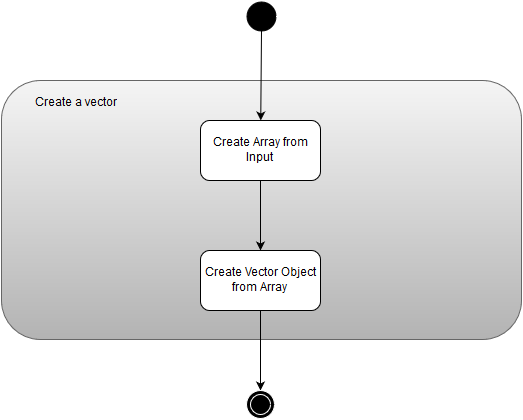

The diagram above was exported from draw.io. Its source (the exported page's mxGraphModel, read from the mxfile embedded in the PNG):
<mxGraphModel dx="880" dy="484" grid="1" gridSize="10" guides="1" tooltips="1" connect="1" arrows="1" fold="1" page="1" pageScale="1" pageWidth="826" pageHeight="1169" background="#ffffff" math="0" shadow="0">
  <root>
    <mxCell id="0" />
    <mxCell id="1" parent="0" />
    <mxCell id="22" value="" style="rounded=1;whiteSpace=wrap;html=1;plain-gray" parent="1" vertex="1">
      <mxGeometry x="109" y="160" width="520" height="259" as="geometry" />
    </mxCell>
    <mxCell id="2" value="" style="ellipse;whiteSpace=wrap;html=1;fillColor=#000000;" parent="1" vertex="1">
      <mxGeometry x="354" y="81" width="29" height="29" as="geometry" />
    </mxCell>
    <mxCell id="18" style="edgeStyle=orthogonalEdgeStyle;rounded=0;html=1;exitX=0.5;exitY=1;jettySize=auto;orthogonalLoop=1;" parent="1" source="7" target="19" edge="1">
      <mxGeometry relative="1" as="geometry">
        <mxPoint x="368" y="360" as="targetPoint" />
      </mxGeometry>
    </mxCell>
    <mxCell id="7" value="Create Array from Input&lt;br&gt;" style="rounded=1;whiteSpace=wrap;html=1;fillColor=#ffffff;strokeColor=#000000;" parent="1" vertex="1">
      <mxGeometry x="308" y="200" width="120" height="60" as="geometry" />
    </mxCell>
    <mxCell id="8" value="" style="endArrow=classic;html=1;exitX=0.5;exitY=1;" parent="1" source="2" target="7" edge="1">
      <mxGeometry width="50" height="50" relative="1" as="geometry">
        <mxPoint x="403" y="186" as="sourcePoint" />
        <mxPoint x="448" y="191" as="targetPoint" />
      </mxGeometry>
    </mxCell>
    <mxCell id="11" value="Create a vector&lt;br&gt;" style="text;html=1;strokeColor=none;fillColor=none;align=center;verticalAlign=middle;whiteSpace=wrap;overflow=hidden;" parent="1" vertex="1">
      <mxGeometry x="135" y="168" width="96" height="30" as="geometry" />
    </mxCell>
    <mxCell id="16" style="edgeStyle=orthogonalEdgeStyle;rounded=0;html=1;exitX=0.5;exitY=1;jettySize=auto;orthogonalLoop=1;" parent="1" source="7" target="7" edge="1">
      <mxGeometry relative="1" as="geometry" />
    </mxCell>
    <mxCell id="20" style="edgeStyle=orthogonalEdgeStyle;rounded=0;html=1;exitX=0.5;exitY=1;jettySize=auto;orthogonalLoop=1;" parent="1" source="19" target="21" edge="1">
      <mxGeometry relative="1" as="geometry">
        <mxPoint x="368" y="460" as="targetPoint" />
      </mxGeometry>
    </mxCell>
    <mxCell id="19" value="Create Vector Object from Array&lt;br&gt;" style="rounded=1;whiteSpace=wrap;html=1;" parent="1" vertex="1">
      <mxGeometry x="308" y="330" width="120" height="60" as="geometry" />
    </mxCell>
    <mxCell id="21" value="" style="ellipse;shape=doubleEllipse;whiteSpace=wrap;html=1;fillColor=#000000;strokeColor=#FFFFFF;" parent="1" vertex="1">
      <mxGeometry x="354" y="470" width="28" height="28" as="geometry" />
    </mxCell>
  </root>
</mxGraphModel>